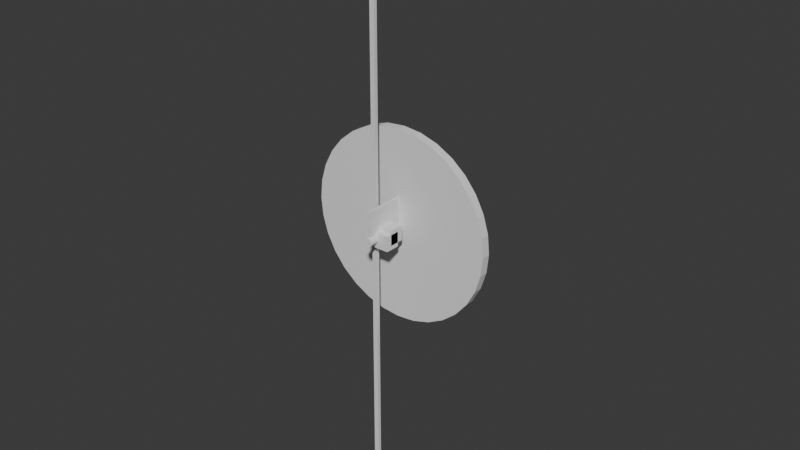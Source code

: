 # Source: blend.blend  (saved by Blender 5.1.30; exported with 4.5.12 LTS)
import bpy
from mathutils import Matrix  # noqa: F401  (used for matrix-valued properties, if any)

bpy.ops.wm.read_factory_settings(use_empty=True)
scene = bpy.context.scene
scene.name = 'Scene'

# ---- collections
col_sub = bpy.data.collections.new('sub'); scene.collection.children.link(col_sub)

# ---- world
world_world = bpy.data.worlds.new('World'); scene.world = world_world
world_world.use_nodes = True; world_world.node_tree.nodes.clear()
_N = world_world.node_tree.nodes; _L = world_world.node_tree.links
n0 = _N.new('ShaderNodeOutputWorld'); n0.name = 'World Output'; n0.location = (200, 100)
n1 = _N.new('ShaderNodeBackground'); n1.name = 'Background'; n1.location = (-200, 100)
n1.inputs[0].default_value = (0.05088, 0.05088, 0.05088, 1.0)
_L.new(n1.outputs[0], n0.inputs[0])
n0.is_active_output = True
world_world.color = (0.05088, 0.05088, 0.05088)
world_world.sun_shadow_jitter_overblur = 0.0

# ---- meshes
me_cube_002 = bpy.data.meshes.new('Cube.002')
me_cube_002.from_pydata([(-1.0, -1.0, -1.0), (-1.0, -1.0, 1.0), (-1.0, 1.0, -1.0), (-1.0, 1.0, 1.0), (1.0, -1.0, -1.0), (1.0, -1.0, 1.0), (1.0, 1.0, -1.0), (1.0, 1.0, 1.0)], [], [(0, 1, 3, 2), (2, 3, 7, 6), (6, 7, 5, 4), (4, 5, 1, 0), (2, 6, 4, 0), (7, 3, 1, 5)])
_uv = me_cube_002.uv_layers.new(name='UVMap')
_uv.uv.foreach_set('vector', [0.375, 0.0, 0.625, 0.0, 0.625, 0.25, 0.375, 0.25, 0.375, 0.25, 0.625, 0.25, 0.625, 0.5, 0.375, 0.5, 0.375, 0.5, 0.625, 0.5, 0.625, 0.75, 0.375, 0.75, 0.375, 0.75, 0.625, 0.75, 0.625, 1.0, 0.375, 1.0, 0.125, 0.5, 0.375, 0.5, 0.375, 0.75, 0.125, 0.75, 0.625, 0.5, 0.875, 0.5, 0.875, 0.75, 0.625, 0.75])
me_cube_002.update()
me_cube_001 = bpy.data.meshes.new('Cube.001')
me_cube_001.from_pydata([(-1.0, -1.0, -1.0), (-1.0, -1.0, 1.0), (-1.0, 1.0, -1.0), (-1.0, 1.0, 1.0), (1.0, -1.0, -1.0), (1.0, -1.0, 1.0), (1.0, 1.0, -1.0), (1.0, 1.0, 1.0)], [], [(0, 1, 3, 2), (2, 3, 7, 6), (6, 7, 5, 4), (4, 5, 1, 0), (2, 6, 4, 0), (7, 3, 1, 5)])
_uv = me_cube_001.uv_layers.new(name='UVMap')
_uv.uv.foreach_set('vector', [0.375, 0.0, 0.625, 0.0, 0.625, 0.25, 0.375, 0.25, 0.375, 0.25, 0.625, 0.25, 0.625, 0.5, 0.375, 0.5, 0.375, 0.5, 0.625, 0.5, 0.625, 0.75, 0.375, 0.75, 0.375, 0.75, 0.625, 0.75, 0.625, 1.0, 0.375, 1.0, 0.125, 0.5, 0.375, 0.5, 0.375, 0.75, 0.125, 0.75, 0.625, 0.5, 0.875, 0.5, 0.875, 0.75, 0.625, 0.75])
me_cube_001.update()
me_cylinder_002 = bpy.data.meshes.new('Cylinder.002')
me_cylinder_002.from_pydata([(0.0, 1.0, -1.0), (0.0, 1.0, 1.0), (0.1951, 0.9808, -1.0), (0.1951, 0.9808, 1.0), (0.3827, 0.9239, -1.0), (0.3827, 0.9239, 1.0), (0.5556, 0.8315, -1.0), (0.5556, 0.8315, 1.0), (0.7071, 0.7071, -1.0), (0.7071, 0.7071, 1.0), (0.8315, 0.5556, -1.0), (0.8315, 0.5556, 1.0), (0.9239, 0.3827, -1.0), (0.9239, 0.3827, 1.0), (0.9808, 0.1951, -1.0), (0.9808, 0.1951, 1.0), (1.0, 0.0, -1.0), (1.0, 0.0, 1.0), (0.9808, -0.1951, -1.0), (0.9808, -0.1951, 1.0), (0.9239, -0.3827, -1.0), (0.9239, -0.3827, 1.0), (0.8315, -0.5556, -1.0), (0.8315, -0.5556, 1.0), (0.7071, -0.7071, -1.0), (0.7071, -0.7071, 1.0), (0.5556, -0.8315, -1.0), (0.5556, -0.8315, 1.0), (0.3827, -0.9239, -1.0), (0.3827, -0.9239, 1.0), (0.1951, -0.9808, -1.0), (0.1951, -0.9808, 1.0), (0.0, -1.0, -1.0), (0.0, -1.0, 1.0), (-0.1951, -0.9808, -1.0), (-0.1951, -0.9808, 1.0), (-0.3827, -0.9239, -1.0), (-0.3827, -0.9239, 1.0), (-0.5556, -0.8315, -1.0), (-0.5556, -0.8315, 1.0), (-0.7071, -0.7071, -1.0), (-0.7071, -0.7071, 1.0), (-0.8315, -0.5556, -1.0), (-0.8315, -0.5556, 1.0), (-0.9239, -0.3827, -1.0), (-0.9239, -0.3827, 1.0), (-0.9808, -0.1951, -1.0), (-0.9808, -0.1951, 1.0), (-1.0, 0.0, -1.0), (-1.0, 0.0, 1.0), (-0.9808, 0.1951, -1.0), (-0.9808, 0.1951, 1.0), (-0.9239, 0.3827, -1.0), (-0.9239, 0.3827, 1.0), (-0.8315, 0.5556, -1.0), (-0.8315, 0.5556, 1.0), (-0.7071, 0.7071, -1.0), (-0.7071, 0.7071, 1.0), (-0.5556, 0.8315, -1.0), (-0.5556, 0.8315, 1.0), (-0.3827, 0.9239, -1.0), (-0.3827, 0.9239, 1.0), (-0.1951, 0.9808, -1.0), (-0.1951, 0.9808, 1.0)], [], [(0, 1, 3, 2), (2, 3, 5, 4), (4, 5, 7, 6), (6, 7, 9, 8), (8, 9, 11, 10), (10, 11, 13, 12), (12, 13, 15, 14), (14, 15, 17, 16), (16, 17, 19, 18), (18, 19, 21, 20), (20, 21, 23, 22), (22, 23, 25, 24), (24, 25, 27, 26), (26, 27, 29, 28), (28, 29, 31, 30), (30, 31, 33, 32), (32, 33, 35, 34), (34, 35, 37, 36), (36, 37, 39, 38), (38, 39, 41, 40), (40, 41, 43, 42), (42, 43, 45, 44), (44, 45, 47, 46), (46, 47, 49, 48), (48, 49, 51, 50), (50, 51, 53, 52), (52, 53, 55, 54), (54, 55, 57, 56), (56, 57, 59, 58), (58, 59, 61, 60), (3, 1, 63, 61, 59, 57, 55, 53, 51, 49, 47, 45, 43, 41, 39, 37, 35, 33, 31, 29, 27, 25, 23, 21, 19, 17, 15, 13, 11, 9, 7, 5), (60, 61, 63, 62), (62, 63, 1, 0), (0, 2, 4, 6, 8, 10, 12, 14, 16, 18, 20, 22, 24, 26, 28, 30, 32, 34, 36, 38, 40, 42, 44, 46, 48, 50, 52, 54, 56, 58, 60, 62)])
_uv = me_cylinder_002.uv_layers.new(name='UVMap')
_uv.uv.foreach_set('vector', [1.0, 0.5, 1.0, 1.0, 0.9688, 1.0, 0.9688, 0.5, 0.9688, 0.5, 0.9688, 1.0, 0.9375, 1.0, 0.9375, 0.5, 0.9375, 0.5, 0.9375, 1.0, 0.9062, 1.0, 0.9062, 0.5, 0.9062, 0.5, 0.9062, 1.0, 0.875, 1.0, 0.875, 0.5, 0.875, 0.5, 0.875, 1.0, 0.8438, 1.0, 0.8438, 0.5, 0.8438, 0.5, 0.8438, 1.0, 0.8125, 1.0, 0.8125, 0.5, 0.8125, 0.5, 0.8125, 1.0, 0.7812, 1.0, 0.7812, 0.5, 0.7812, 0.5, 0.7812, 1.0, 0.75, 1.0, 0.75, 0.5, 0.75, 0.5, 0.75, 1.0, 0.7188, 1.0, 0.7188, 0.5, 0.7188, 0.5, 0.7188, 1.0, 0.6875, 1.0, 0.6875, 0.5, 0.6875, 0.5, 0.6875, 1.0, 0.6562, 1.0, 0.6562, 0.5, 0.6562, 0.5, 0.6562, 1.0, 0.625, 1.0, 0.625, 0.5, 0.625, 0.5, 0.625, 1.0, 0.5938, 1.0, 0.5938, 0.5, 0.5938, 0.5, 0.5938, 1.0, 0.5625, 1.0, 0.5625, 0.5, 0.5625, 0.5, 0.5625, 1.0, 0.5312, 1.0, 0.5312, 0.5, 0.5312, 0.5, 0.5312, 1.0, 0.5, 1.0, 0.5, 0.5, 0.5, 0.5, 0.5, 1.0, 0.4688, 1.0, 0.4688, 0.5, 0.4688, 0.5, 0.4688, 1.0, 0.4375, 1.0, 0.4375, 0.5, 0.4375, 0.5, 0.4375, 1.0, 0.4062, 1.0, 0.4062, 0.5, 0.4062, 0.5, 0.4062, 1.0, 0.375, 1.0, 0.375, 0.5, 0.375, 0.5, 0.375, 1.0, 0.3438, 1.0, 0.3438, 0.5, 0.3438, 0.5, 0.3438, 1.0, 0.3125, 1.0, 0.3125, 0.5, 0.3125, 0.5, 0.3125, 1.0, 0.2812, 1.0, 0.2812, 0.5, 0.2812, 0.5, 0.2812, 1.0, 0.25, 1.0, 0.25, 0.5, 0.25, 0.5, 0.25, 1.0, 0.2188, 1.0, 0.2188, 0.5, 0.2188, 0.5, 0.2188, 1.0, 0.1875, 1.0, 0.1875, 0.5, 0.1875, 0.5, 0.1875, 1.0, 0.1562, 1.0, 0.1562, 0.5, 0.1562, 0.5, 0.1562, 1.0, 0.125, 1.0, 0.125, 0.5, 0.125, 0.5, 0.125, 1.0, 0.09375, 1.0, 0.09375, 0.5, 0.09375, 0.5, 0.09375, 1.0, 0.0625, 1.0, 0.0625, 0.5, 0.2968, 0.4854, 0.25, 0.49, 0.2032, 0.4854, 0.1582, 0.4717, 0.1167, 0.4496, 0.08029, 0.4197, 0.05045, 0.3833, 0.02827, 0.3418, 0.01461, 0.2968, 0.01, 0.25, 0.01461, 0.2032, 0.02827, 0.1582, 0.05045, 0.1167, 0.08029, 0.08029, 0.1167, 0.05045, 0.1582, 0.02827, 0.2032, 0.01461, 0.25, 0.01, 0.2968, 0.01461, 0.3418, 0.02827, 0.3833, 0.05045, 0.4197, 0.08029, 0.4496, 0.1167, 0.4717, 0.1582, 0.4854, 0.2032, 0.49, 0.25, 0.4854, 0.2968, 0.4717, 0.3418, 0.4496, 0.3833, 0.4197, 0.4197, 0.3833, 0.4496, 0.3418, 0.4717, 0.0625, 0.5, 0.0625, 1.0, 0.03125, 1.0, 0.03125, 0.5, 0.03125, 0.5, 0.03125, 1.0, 0.0, 1.0, 0.0, 0.5, 0.75, 0.49, 0.7968, 0.4854, 0.8418, 0.4717, 0.8833, 0.4496, 0.9197, 0.4197, 0.9496, 0.3833, 0.9717, 0.3418, 0.9854, 0.2968, 0.99, 0.25, 0.9854, 0.2032, 0.9717, 0.1582, 0.9496, 0.1167, 0.9197, 0.08029, 0.8833, 0.05045, 0.8418, 0.02827, 0.7968, 0.01461, 0.75, 0.01, 0.7032, 0.01461, 0.6582, 0.02827, 0.6167, 0.05045, 0.5803, 0.08029, 0.5504, 0.1167, 0.5283, 0.1582, 0.5146, 0.2032, 0.51, 0.25, 0.5146, 0.2968, 0.5283, 0.3418, 0.5504, 0.3833, 0.5803, 0.4197, 0.6167, 0.4496, 0.6582, 0.4717, 0.7032, 0.4854])
me_cylinder_002.update()
me_cube_003 = bpy.data.meshes.new('Cube.003')
me_cube_003.from_pydata([(-1.0, -1.0, -1.0), (-1.0, -1.0, 1.0), (-1.0, 1.0, -1.0), (-1.0, 1.0, 1.0), (1.0, -1.0, -1.0), (1.0, -1.0, 1.0), (1.0, 1.0, -1.0), (1.0, 1.0, 1.0)], [], [(0, 1, 3, 2), (2, 3, 7, 6), (6, 7, 5, 4), (4, 5, 1, 0), (2, 6, 4, 0), (7, 3, 1, 5)])
_uv = me_cube_003.uv_layers.new(name='UVMap')
_uv.uv.foreach_set('vector', [0.375, 0.0, 0.625, 0.0, 0.625, 0.25, 0.375, 0.25, 0.375, 0.25, 0.625, 0.25, 0.625, 0.5, 0.375, 0.5, 0.375, 0.5, 0.625, 0.5, 0.625, 0.75, 0.375, 0.75, 0.375, 0.75, 0.625, 0.75, 0.625, 1.0, 0.375, 1.0, 0.125, 0.5, 0.375, 0.5, 0.375, 0.75, 0.125, 0.75, 0.625, 0.5, 0.875, 0.5, 0.875, 0.75, 0.625, 0.75])
me_cube_003.update()
me_x = bpy.data.meshes.new('フロントホイール')
me_x.from_pydata([(0.0, 0.015, 0.775), (0.0, -0.015, 0.775), (0.0634, -0.015, 0.7688), (0.0634, 0.015, 0.7688), (0.1244, -0.015, 0.7503), (0.1244, 0.015, 0.7503), (0.1806, -0.015, 0.7202), (0.1806, 0.015, 0.7202), (0.2298, -0.015, 0.6798), (0.2298, 0.015, 0.6798), (0.2702, -0.015, 0.6306), (0.2702, 0.015, 0.6306), (0.3003, -0.015, 0.5744), (0.3003, 0.015, 0.5744), (0.3188, -0.015, 0.5134), (0.3188, 0.015, 0.5134), (0.325, -0.015, 0.45), (0.325, 0.015, 0.45), (0.3188, -0.015, 0.3866), (0.3188, 0.015, 0.3866), (0.3003, -0.015, 0.3256), (0.3003, 0.015, 0.3256), (0.2702, -0.015, 0.2694), (0.2702, 0.015, 0.2694), (0.2298, -0.015, 0.2202), (0.2298, 0.015, 0.2202), (0.1806, -0.015, 0.1798), (0.1806, 0.015, 0.1798), (0.1244, -0.015, 0.1497), (0.1244, 0.015, 0.1497), (0.0634, -0.015, 0.1312), (0.0634, 0.015, 0.1312), (0.0, -0.015, 0.125), (0.0, 0.015, 0.125), (-0.0634, -0.015, 0.1312), (-0.0634, 0.015, 0.1312), (-0.1244, -0.015, 0.1497), (-0.1244, 0.015, 0.1497), (-0.1806, -0.015, 0.1798), (-0.1806, 0.015, 0.1798), (-0.2298, -0.015, 0.2202), (-0.2298, 0.015, 0.2202), (-0.2702, -0.015, 0.2694), (-0.2702, 0.015, 0.2694), (-0.3003, -0.015, 0.3256), (-0.3003, 0.015, 0.3256), (-0.3188, -0.015, 0.3866), (-0.3188, 0.015, 0.3866), (-0.325, -0.015, 0.45), (-0.325, 0.015, 0.45), (-0.3188, -0.015, 0.5134), (-0.3188, 0.015, 0.5134), (-0.3003, -0.015, 0.5744), (-0.3003, 0.015, 0.5744), (-0.2702, -0.015, 0.6306), (-0.2702, 0.015, 0.6306), (-0.2298, -0.015, 0.6798), (-0.2298, 0.015, 0.6798), (-0.1806, -0.015, 0.7202), (-0.1806, 0.015, 0.7202), (-0.1244, -0.015, 0.7503), (-0.1244, 0.015, 0.7503), (-0.0634, -0.015, 0.7688), (-0.0634, 0.015, 0.7688), (0.0, 0.0525, 0.46), (0.0, -0.0525, 0.46), (0.001951, -0.0525, 0.4598), (0.001951, 0.0525, 0.4598), (0.003827, -0.0525, 0.4592), (0.003827, 0.0525, 0.4592), (0.005556, -0.0525, 0.4583), (0.005556, 0.0525, 0.4583), (0.007071, -0.0525, 0.4571), (0.007071, 0.0525, 0.4571), (0.008315, -0.0525, 0.4556), (0.008315, 0.0525, 0.4556), (0.009239, -0.0525, 0.4538), (0.009239, 0.0525, 0.4538), (0.009808, -0.0525, 0.452), (0.009808, 0.0525, 0.452), (0.01, -0.0525, 0.45), (0.01, 0.0525, 0.45), (0.009808, -0.0525, 0.448), (0.009808, 0.0525, 0.448), (0.009239, -0.0525, 0.4462), (0.009239, 0.0525, 0.4462), (0.008315, -0.0525, 0.4444), (0.008315, 0.0525, 0.4444), (0.007071, -0.0525, 0.4429), (0.007071, 0.0525, 0.4429), (0.005556, -0.0525, 0.4417), (0.005556, 0.0525, 0.4417), (0.003827, -0.0525, 0.4408), (0.003827, 0.0525, 0.4408), (0.001951, -0.0525, 0.4402), (0.001951, 0.0525, 0.4402), (0.0, -0.0525, 0.44), (0.0, 0.0525, 0.44), (-0.001951, -0.0525, 0.4402), (-0.001951, 0.0525, 0.4402), (-0.003827, -0.0525, 0.4408), (-0.003827, 0.0525, 0.4408), (-0.005556, -0.0525, 0.4417), (-0.005556, 0.0525, 0.4417), (-0.007071, -0.0525, 0.4429), (-0.007071, 0.0525, 0.4429), (-0.008315, -0.0525, 0.4444), (-0.008315, 0.0525, 0.4444), (-0.009239, -0.0525, 0.4462), (-0.009239, 0.0525, 0.4462), (-0.009808, -0.0525, 0.448), (-0.009808, 0.0525, 0.448), (-0.01, -0.0525, 0.45), (-0.01, 0.0525, 0.45), (-0.009808, -0.0525, 0.452), (-0.009808, 0.0525, 0.452), (-0.009239, -0.0525, 0.4538), (-0.009239, 0.0525, 0.4538), (-0.008315, -0.0525, 0.4556), (-0.008315, 0.0525, 0.4556), (-0.007071, -0.0525, 0.4571), (-0.007071, 0.0525, 0.4571), (-0.005556, -0.0525, 0.4583), (-0.005556, 0.0525, 0.4583), (-0.003827, -0.0525, 0.4592), (-0.003827, 0.0525, 0.4592), (-0.001951, -0.0525, 0.4598), (-0.001951, 0.0525, 0.4598), (0.0, 0.056, 0.4545), (0.0, -0.056, 0.4545), (0.0008779, -0.056, 0.4544), (0.0008779, 0.056, 0.4544), (0.001722, -0.056, 0.4542), (0.001722, 0.056, 0.4542), (0.0025, -0.056, 0.4537), (0.0025, 0.056, 0.4537), (0.003182, -0.056, 0.4532), (0.003182, 0.056, 0.4532), (0.003742, -0.056, 0.4525), (0.003742, 0.056, 0.4525), (0.004157, -0.056, 0.4517), (0.004157, 0.056, 0.4517), (0.004414, -0.056, 0.4509), (0.004414, 0.056, 0.4509), (0.0045, -0.056, 0.45), (0.0045, 0.056, 0.45), (0.004414, -0.056, 0.4491), (0.004414, 0.056, 0.4491), (0.004157, -0.056, 0.4483), (0.004157, 0.056, 0.4483), (0.003742, -0.056, 0.4475), (0.003742, 0.056, 0.4475), (0.003182, -0.056, 0.4468), (0.003182, 0.056, 0.4468), (0.0025, -0.056, 0.4463), (0.0025, 0.056, 0.4463), (0.001722, -0.056, 0.4458), (0.001722, 0.056, 0.4458), (0.0008779, -0.056, 0.4456), (0.0008779, 0.056, 0.4456), (0.0, -0.056, 0.4455), (0.0, 0.056, 0.4455), (-0.0008779, -0.056, 0.4456), (-0.0008779, 0.056, 0.4456), (-0.001722, -0.056, 0.4458), (-0.001722, 0.056, 0.4458), (-0.0025, -0.056, 0.4463), (-0.0025, 0.056, 0.4463), (-0.003182, -0.056, 0.4468), (-0.003182, 0.056, 0.4468), (-0.003742, -0.056, 0.4475), (-0.003742, 0.056, 0.4475), (-0.004157, -0.056, 0.4483), (-0.004157, 0.056, 0.4483), (-0.004414, -0.056, 0.4491), (-0.004414, 0.056, 0.4491), (-0.0045, -0.056, 0.45), (-0.0045, 0.056, 0.45), (-0.004414, -0.056, 0.4509), (-0.004414, 0.056, 0.4509), (-0.004157, -0.056, 0.4517), (-0.004157, 0.056, 0.4517), (-0.003742, -0.056, 0.4525), (-0.003742, 0.056, 0.4525), (-0.003182, -0.056, 0.4532), (-0.003182, 0.056, 0.4532), (-0.0025, -0.056, 0.4537), (-0.0025, 0.056, 0.4537), (-0.001722, -0.056, 0.4542), (-0.001722, 0.056, 0.4542), (-0.0008779, -0.056, 0.4544), (-0.0008779, 0.056, 0.4544), (0.0, 0.0675, 0.4525), (0.0, -0.0675, 0.4525), (0.0004877, -0.0675, 0.4525), (0.0004877, 0.0675, 0.4525), (0.0009567, -0.0675, 0.4523), (0.0009567, 0.0675, 0.4523), (0.001389, -0.0675, 0.4521), (0.001389, 0.0675, 0.4521), (0.001768, -0.0675, 0.4518), (0.001768, 0.0675, 0.4518), (0.002079, -0.0675, 0.4514), (0.002079, 0.0675, 0.4514), (0.00231, -0.0675, 0.451), (0.00231, 0.0675, 0.451), (0.002452, -0.0675, 0.4505), (0.002452, 0.0675, 0.4505), (0.0025, -0.0675, 0.45), (0.0025, 0.0675, 0.45), (0.002452, -0.0675, 0.4495), (0.002452, 0.0675, 0.4495), (0.00231, -0.0675, 0.449), (0.00231, 0.0675, 0.449), (0.002079, -0.0675, 0.4486), (0.002079, 0.0675, 0.4486), (0.001768, -0.0675, 0.4482), (0.001768, 0.0675, 0.4482), (0.001389, -0.0675, 0.4479), (0.001389, 0.0675, 0.4479), (0.0009567, -0.0675, 0.4477), (0.0009567, 0.0675, 0.4477), (0.0004877, -0.0675, 0.4475), (0.0004877, 0.0675, 0.4475), (0.0, -0.0675, 0.4475), (0.0, 0.0675, 0.4475), (-0.0004877, -0.0675, 0.4475), (-0.0004877, 0.0675, 0.4475), (-0.0009567, -0.0675, 0.4477), (-0.0009567, 0.0675, 0.4477), (-0.001389, -0.0675, 0.4479), (-0.001389, 0.0675, 0.4479), (-0.001768, -0.0675, 0.4482), (-0.001768, 0.0675, 0.4482), (-0.002079, -0.0675, 0.4486), (-0.002079, 0.0675, 0.4486), (-0.00231, -0.0675, 0.449), (-0.00231, 0.0675, 0.449), (-0.002452, -0.0675, 0.4495), (-0.002452, 0.0675, 0.4495), (-0.0025, -0.0675, 0.45), (-0.0025, 0.0675, 0.45), (-0.002452, -0.0675, 0.4505), (-0.002452, 0.0675, 0.4505), (-0.00231, -0.0675, 0.451), (-0.00231, 0.0675, 0.451), (-0.002079, -0.0675, 0.4514), (-0.002079, 0.0675, 0.4514), (-0.001768, -0.0675, 0.4518), (-0.001768, 0.0675, 0.4518), (-0.001389, -0.0675, 0.4521), (-0.001389, 0.0675, 0.4521), (-0.0009567, -0.0675, 0.4523), (-0.0009567, 0.0675, 0.4523), (-0.0004877, -0.0675, 0.4525), (-0.0004877, 0.0675, 0.4525)], [], [(0, 1, 2), (0, 2, 3), (3, 2, 4), (3, 4, 5), (5, 4, 6), (5, 6, 7), (7, 6, 8), (7, 8, 9), (9, 8, 10), (9, 10, 11), (11, 10, 12), (11, 12, 13), (13, 12, 14), (13, 14, 15), (15, 14, 16), (15, 16, 17), (17, 16, 18), (17, 18, 19), (19, 18, 20), (19, 20, 21), (21, 20, 22), (21, 22, 23), (23, 22, 24), (23, 24, 25), (25, 24, 26), (25, 26, 27), (27, 26, 28), (27, 28, 29), (29, 28, 30), (29, 30, 31), (31, 30, 32), (31, 32, 33), (33, 32, 34), (33, 34, 35), (35, 34, 36), (35, 36, 37), (37, 36, 38), (37, 38, 39), (39, 38, 40), (39, 40, 41), (41, 40, 42), (41, 42, 43), (43, 42, 44), (43, 44, 45), (45, 44, 46), (45, 46, 47), (47, 46, 48), (47, 48, 49), (49, 48, 50), (49, 50, 51), (51, 50, 52), (51, 52, 53), (53, 52, 54), (53, 54, 55), (55, 54, 56), (55, 56, 57), (57, 56, 58), (57, 58, 59), (59, 58, 60), (59, 60, 61), (4, 2, 1), (1, 62, 60), (60, 58, 56), (56, 54, 52), (52, 50, 48), (48, 46, 44), (44, 42, 40), (40, 38, 36), (36, 34, 32), (32, 30, 28), (28, 26, 24), (24, 22, 20), (20, 18, 16), (16, 14, 12), (12, 10, 8), (8, 6, 4), (4, 1, 60), (60, 56, 52), (52, 48, 44), (44, 40, 36), (36, 32, 28), (28, 24, 20), (20, 16, 12), (12, 8, 4), (4, 60, 52), (52, 44, 36), (36, 28, 20), (20, 12, 4), (4, 52, 36), (36, 20, 4), (61, 60, 62), (61, 62, 63), (63, 62, 1), (63, 1, 0), (63, 0, 3), (3, 5, 7), (7, 9, 11), (11, 13, 15), (15, 17, 19), (19, 21, 23), (23, 25, 27), (27, 29, 31), (31, 33, 35), (35, 37, 39), (39, 41, 43), (43, 45, 47), (47, 49, 51), (51, 53, 55), (55, 57, 59), (59, 61, 63), (63, 3, 7), (7, 11, 15), (15, 19, 23), (23, 27, 31), (31, 35, 39), (39, 43, 47), (47, 51, 55), (55, 59, 63), (63, 7, 15), (15, 23, 31), (31, 39, 47), (47, 55, 63), (63, 15, 31), (31, 47, 63), (64, 65, 66), (64, 66, 67), (67, 66, 68), (67, 68, 69), (69, 68, 70), (69, 70, 71), (71, 70, 72), (71, 72, 73), (73, 72, 74), (73, 74, 75), (75, 74, 76), (75, 76, 77), (77, 76, 78), (77, 78, 79), (79, 78, 80), (79, 80, 81), (81, 80, 82), (81, 82, 83), (83, 82, 84), (83, 84, 85), (85, 84, 86), (85, 86, 87), (87, 86, 88), (87, 88, 89), (89, 88, 90), (89, 90, 91), (91, 90, 92), (91, 92, 93), (93, 92, 94), (93, 94, 95), (95, 94, 96), (95, 96, 97), (97, 96, 98), (97, 98, 99), (99, 98, 100), (99, 100, 101), (101, 100, 102), (101, 102, 103), (103, 102, 104), (103, 104, 105), (105, 104, 106), (105, 106, 107), (107, 106, 108), (107, 108, 109), (109, 108, 110), (109, 110, 111), (111, 110, 112), (111, 112, 113), (113, 112, 114), (113, 114, 115), (115, 114, 116), (115, 116, 117), (117, 116, 118), (117, 118, 119), (119, 118, 120), (119, 120, 121), (121, 120, 122), (121, 122, 123), (123, 122, 124), (123, 124, 125), (68, 66, 65), (65, 126, 124), (124, 122, 120), (120, 118, 116), (116, 114, 112), (112, 110, 108), (108, 106, 104), (104, 102, 100), (100, 98, 96), (96, 94, 92), (92, 90, 88), (88, 86, 84), (84, 82, 80), (80, 78, 76), (76, 74, 72), (72, 70, 68), (68, 65, 124), (124, 120, 116), (116, 112, 108), (108, 104, 100), (100, 96, 92), (92, 88, 84), (84, 80, 76), (76, 72, 68), (68, 124, 116), (116, 108, 100), (100, 92, 84), (84, 76, 68), (68, 116, 100), (100, 84, 68), (125, 124, 126), (125, 126, 127), (127, 126, 65), (127, 65, 64), (127, 64, 67), (67, 69, 71), (71, 73, 75), (75, 77, 79), (79, 81, 83), (83, 85, 87), (87, 89, 91), (91, 93, 95), (95, 97, 99), (99, 101, 103), (103, 105, 107), (107, 109, 111), (111, 113, 115), (115, 117, 119), (119, 121, 123), (123, 125, 127), (127, 67, 71), (71, 75, 79), (79, 83, 87), (87, 91, 95), (95, 99, 103), (103, 107, 111), (111, 115, 119), (119, 123, 127), (127, 71, 79), (79, 87, 95), (95, 103, 111), (111, 119, 127), (127, 79, 95), (95, 111, 127), (128, 129, 130), (128, 130, 131), (131, 130, 132), (131, 132, 133), (133, 132, 134), (133, 134, 135), (135, 134, 136), (135, 136, 137), (137, 136, 138), (137, 138, 139), (139, 138, 140), (139, 140, 141), (141, 140, 142), (141, 142, 143), (143, 142, 144), (143, 144, 145), (145, 144, 146), (145, 146, 147), (147, 146, 148), (147, 148, 149), (149, 148, 150), (149, 150, 151), (151, 150, 152), (151, 152, 153), (153, 152, 154), (153, 154, 155), (155, 154, 156), (155, 156, 157), (157, 156, 158), (157, 158, 159), (159, 158, 160), (159, 160, 161), (161, 160, 162), (161, 162, 163), (163, 162, 164), (163, 164, 165), (165, 164, 166), (165, 166, 167), (167, 166, 168), (167, 168, 169), (169, 168, 170), (169, 170, 171), (171, 170, 172), (171, 172, 173), (173, 172, 174), (173, 174, 175), (175, 174, 176), (175, 176, 177), (177, 176, 178), (177, 178, 179), (179, 178, 180), (179, 180, 181), (181, 180, 182), (181, 182, 183), (183, 182, 184), (183, 184, 185), (185, 184, 186), (185, 186, 187), (187, 186, 188), (187, 188, 189), (132, 130, 129), (129, 190, 188), (188, 186, 184), (184, 182, 180), (180, 178, 176), (176, 174, 172), (172, 170, 168), (168, 166, 164), (164, 162, 160), (160, 158, 156), (156, 154, 152), (152, 150, 148), (148, 146, 144), (144, 142, 140), (140, 138, 136), (136, 134, 132), (132, 129, 188), (188, 184, 180), (180, 176, 172), (172, 168, 164), (164, 160, 156), (156, 152, 148), (148, 144, 140), (140, 136, 132), (132, 188, 180), (180, 172, 164), (164, 156, 148), (148, 140, 132), (132, 180, 164), (164, 148, 132), (189, 188, 190), (189, 190, 191), (191, 190, 129), (191, 129, 128), (191, 128, 131), (131, 133, 135), (135, 137, 139), (139, 141, 143), (143, 145, 147), (147, 149, 151), (151, 153, 155), (155, 157, 159), (159, 161, 163), (163, 165, 167), (167, 169, 171), (171, 173, 175), (175, 177, 179), (179, 181, 183), (183, 185, 187), (187, 189, 191), (191, 131, 135), (135, 139, 143), (143, 147, 151), (151, 155, 159), (159, 163, 167), (167, 171, 175), (175, 179, 183), (183, 187, 191), (191, 135, 143), (143, 151, 159), (159, 167, 175), (175, 183, 191), (191, 143, 159), (159, 175, 191), (192, 193, 194), (192, 194, 195), (195, 194, 196), (195, 196, 197), (197, 196, 198), (197, 198, 199), (199, 198, 200), (199, 200, 201), (201, 200, 202), (201, 202, 203), (203, 202, 204), (203, 204, 205), (205, 204, 206), (205, 206, 207), (207, 206, 208), (207, 208, 209), (209, 208, 210), (209, 210, 211), (211, 210, 212), (211, 212, 213), (213, 212, 214), (213, 214, 215), (215, 214, 216), (215, 216, 217), (217, 216, 218), (217, 218, 219), (219, 218, 220), (219, 220, 221), (221, 220, 222), (221, 222, 223), (223, 222, 224), (223, 224, 225), (225, 224, 226), (225, 226, 227), (227, 226, 228), (227, 228, 229), (229, 228, 230), (229, 230, 231), (231, 230, 232), (231, 232, 233), (233, 232, 234), (233, 234, 235), (235, 234, 236), (235, 236, 237), (237, 236, 238), (237, 238, 239), (239, 238, 240), (239, 240, 241), (241, 240, 242), (241, 242, 243), (243, 242, 244), (243, 244, 245), (245, 244, 246), (245, 246, 247), (247, 246, 248), (247, 248, 249), (249, 248, 250), (249, 250, 251), (251, 250, 252), (251, 252, 253), (196, 194, 193), (193, 254, 252), (252, 250, 248), (248, 246, 244), (244, 242, 240), (240, 238, 236), (236, 234, 232), (232, 230, 228), (228, 226, 224), (224, 222, 220), (220, 218, 216), (216, 214, 212), (212, 210, 208), (208, 206, 204), (204, 202, 200), (200, 198, 196), (196, 193, 252), (252, 248, 244), (244, 240, 236), (236, 232, 228), (228, 224, 220), (220, 216, 212), (212, 208, 204), (204, 200, 196), (196, 252, 244), (244, 236, 228), (228, 220, 212), (212, 204, 196), (196, 244, 228), (228, 212, 196), (253, 252, 254), (253, 254, 255), (255, 254, 193), (255, 193, 192), (255, 192, 195), (195, 197, 199), (199, 201, 203), (203, 205, 207), (207, 209, 211), (211, 213, 215), (215, 217, 219), (219, 221, 223), (223, 225, 227), (227, 229, 231), (231, 233, 235), (235, 237, 239), (239, 241, 243), (243, 245, 247), (247, 249, 251), (251, 253, 255), (255, 195, 199), (199, 203, 207), (207, 211, 215), (215, 219, 223), (223, 227, 231), (231, 235, 239), (239, 243, 247), (247, 251, 255), (255, 199, 207), (207, 215, 223), (223, 231, 239), (239, 247, 255), (255, 207, 223), (223, 239, 255)])
me_x.update()
me_cube_004 = bpy.data.meshes.new('Cube.004')
me_cube_004.from_pydata([(-1.0, -1.0, -1.0), (-1.0, -1.0, 1.0), (-1.0, 1.0, -1.0), (-1.0, 1.0, 1.0), (1.0, -1.0, -1.0), (1.0, -1.0, 1.0), (1.0, 1.0, -1.0), (1.0, 1.0, 1.0)], [], [(0, 1, 3, 2), (2, 3, 7, 6), (6, 7, 5, 4), (4, 5, 1, 0), (2, 6, 4, 0), (7, 3, 1, 5)])
_uv = me_cube_004.uv_layers.new(name='UVMap')
_uv.uv.foreach_set('vector', [0.375, 0.0, 0.625, 0.0, 0.625, 0.25, 0.375, 0.25, 0.375, 0.25, 0.625, 0.25, 0.625, 0.5, 0.375, 0.5, 0.375, 0.5, 0.625, 0.5, 0.625, 0.75, 0.375, 0.75, 0.375, 0.75, 0.625, 0.75, 0.625, 1.0, 0.375, 1.0, 0.125, 0.5, 0.375, 0.5, 0.375, 0.75, 0.125, 0.75, 0.625, 0.5, 0.875, 0.5, 0.875, 0.75, 0.625, 0.75])
me_cube_004.update()
me_cube_005 = bpy.data.meshes.new('Cube.005')
me_cube_005.from_pydata([(-1.0, -1.0, -1.0), (-1.0, -1.0, 1.0), (-1.0, 1.0, -1.0), (-1.0, 1.0, 1.0), (1.0, -1.0, -1.0), (1.0, -1.0, 1.0), (1.0, 1.0, -1.0), (1.0, 1.0, 1.0)], [], [(0, 1, 3, 2), (2, 3, 7, 6), (6, 7, 5, 4), (4, 5, 1, 0), (2, 6, 4, 0), (7, 3, 1, 5)])
_uv = me_cube_005.uv_layers.new(name='UVMap')
_uv.uv.foreach_set('vector', [0.375, 0.0, 0.625, 0.0, 0.625, 0.25, 0.375, 0.25, 0.375, 0.25, 0.625, 0.25, 0.625, 0.5, 0.375, 0.5, 0.375, 0.5, 0.625, 0.5, 0.625, 0.75, 0.375, 0.75, 0.375, 0.75, 0.625, 0.75, 0.625, 1.0, 0.375, 1.0, 0.125, 0.5, 0.375, 0.5, 0.375, 0.75, 0.125, 0.75, 0.625, 0.5, 0.875, 0.5, 0.875, 0.75, 0.625, 0.75])
me_cube_005.update()

# ---- objects
ob_x = bpy.data.objects.new('ボティ', me_cube_002)
ob_cube = bpy.data.objects.new('Cube', me_cube_001)
ob_cylinder = bpy.data.objects.new('Cylinder', me_cylinder_002)
ob_cube_001 = bpy.data.objects.new('Cube.001', me_cube_003)
ob_x_1 = bpy.data.objects.new('フロントホイール', me_x)
ob_cube_002 = bpy.data.objects.new('Cube.002', me_cube_004)
ob_cube_003 = bpy.data.objects.new('Cube.003', me_cube_005)

# ---- transforms, parenting, visibility, modifiers, constraints
ob_x.location = (-0.0175, -0.0775, -0.005)
ob_x.scale = (0.03, 0.025, 0.015)
_m = ob_x.modifiers.new('Boolean', 'BOOLEAN')
_m.collection = col_sub
_m.operand_type = 'COLLECTION'
ob_cube.location = (-0.03, -0.086, 0.0)
ob_cube.scale = (0.00825, 0.006, 1.0)
ob_cylinder.location = (0.0, -0.106, 0.0)
ob_cylinder.rotation_euler = (1.571, 0.0, 0.0)
ob_cylinder.scale = (0.015, 0.015, 0.05)
ob_cube_001.location = (0.0, -0.0035, 0.05)
ob_cube_001.scale = (0.0045, 0.15, 0.05)
ob_x_1.location = (0.0, 0.0, -0.45)
ob_x_1.scale = (1.0, 1.001, 1.0)
ob_cube_002.location = (0.025, -0.081, 0.01)
ob_cube_002.scale = (0.025, 0.025, 0.025)
ob_cube_003.location = (0.025, -0.1, -0.003544)
ob_cube_003.scale = (0.025, 0.025, 0.025)

# ---- collection membership
scene.collection.objects.link(ob_x)
col_sub.objects.link(ob_cube)
col_sub.objects.link(ob_cylinder)
col_sub.objects.link(ob_cube_001)
col_sub.objects.link(ob_x_1)
col_sub.objects.link(ob_cube_002)
col_sub.objects.link(ob_cube_003)

# ---- scene / render settings (as saved in the file)
scene.frame_start = 1; scene.frame_end = 250; scene.frame_set(1)
scene.render.engine = 'BLENDER_EEVEE_NEXT'
scene.render.bake_bias = 0.0
scene.render.bake_samples = 0
scene.cycles.sampling_pattern = 'TABULATED_SOBOL'
scene.eevee.use_volume_custom_range = False
bpy.context.view_layer.update()

# ---- added for rendering (the .blend has no active camera and no usable light): camera, sun
cam_auto = bpy.data.cameras.new('AutoCamera')
cam_auto.lens = 50.0
cam_auto.sensor_width = 36.0
cam_auto.clip_end = 1000.0
ob_auto_camera = bpy.data.objects.new('AutoCamera', cam_auto)
scene.collection.objects.link(ob_auto_camera)
ob_auto_camera.location = (1.96575, -2.36365, 1.5726)
ob_auto_camera.rotation_euler = (1.09748, -7.21219e-08, 0.694738)
scene.camera = ob_auto_camera
light_auto_sun = bpy.data.lights.new('AutoSun', 'SUN')
light_auto_sun.energy = 3.0
light_auto_sun.angle = 0.0523599
ob_auto_sun = bpy.data.objects.new('AutoSun', light_auto_sun)
scene.collection.objects.link(ob_auto_sun)
ob_auto_sun.rotation_euler = (0.872665, 0.174533, 0.523599)
bpy.context.view_layer.update()
